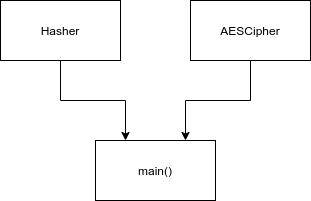

The diagram above was exported from draw.io. Its source (the exported page's mxGraphModel, read from the mxfile embedded in the PNG):
<mxGraphModel dx="783" dy="605" grid="1" gridSize="10" guides="1" tooltips="1" connect="1" arrows="1" fold="1" page="1" pageScale="1" pageWidth="850" pageHeight="1100" math="0" shadow="0">
  <root>
    <mxCell id="0" />
    <mxCell id="1" parent="0" />
    <mxCell id="2" value="main()" style="rounded=0;whiteSpace=wrap;html=1;" vertex="1" parent="1">
      <mxGeometry x="305" y="250" width="120" height="60" as="geometry" />
    </mxCell>
    <mxCell id="6" style="edgeStyle=orthogonalEdgeStyle;rounded=0;orthogonalLoop=1;jettySize=auto;html=1;entryX=0.25;entryY=0;entryDx=0;entryDy=0;" edge="1" parent="1" source="3" target="2">
      <mxGeometry relative="1" as="geometry">
        <Array as="points">
          <mxPoint x="270" y="210" />
          <mxPoint x="335" y="210" />
        </Array>
      </mxGeometry>
    </mxCell>
    <mxCell id="3" value="Hasher" style="rounded=0;whiteSpace=wrap;html=1;" vertex="1" parent="1">
      <mxGeometry x="210" y="110" width="120" height="60" as="geometry" />
    </mxCell>
    <mxCell id="5" style="edgeStyle=orthogonalEdgeStyle;rounded=0;orthogonalLoop=1;jettySize=auto;html=1;entryX=0.75;entryY=0;entryDx=0;entryDy=0;" edge="1" parent="1" source="4" target="2">
      <mxGeometry relative="1" as="geometry" />
    </mxCell>
    <mxCell id="4" value="AESCipher" style="rounded=0;whiteSpace=wrap;html=1;" vertex="1" parent="1">
      <mxGeometry x="400" y="110" width="120" height="60" as="geometry" />
    </mxCell>
  </root>
</mxGraphModel>